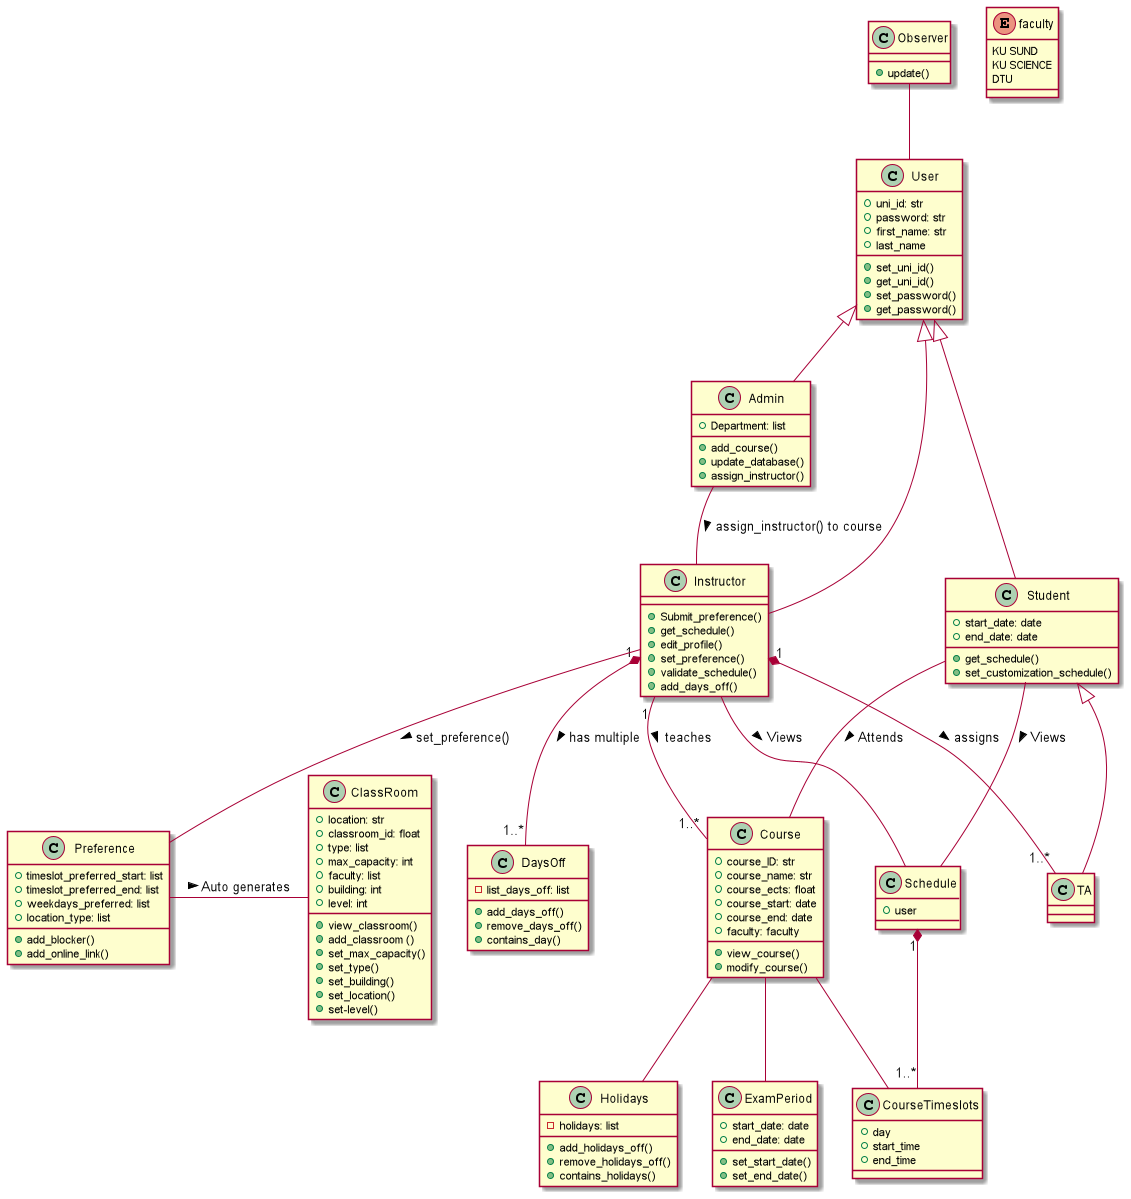

The diagram above was rendered by PlantUML. Its source (embedded in the PNG):
@startuml
'https://plantuml.com/class-diagram

class ClassRoom {
+ location: str
+ classroom_id: float
+ type: list
+ max_capacity: int
+ faculty: list
+ building: int
+ level: int
+ view_classroom()
+ add_classroom ()
+ set_max_capacity()
+ set_type()
+ set_building()
+ set_location()
+ set-level()
}
class Instructor {
+ Submit_preference()
+ get_schedule()
+ edit_profile()
+ set_preference()
+ validate_schedule()
+ add_days_off()

}
class Student {
+ start_date: date
+ end_date: date
+ get_schedule()
+ set_customization_schedule()

}
class Admin {
+ Department: list
+ add_course()
+ update_database()
+ assign_instructor()
}

enum faculty {
KU SUND
KU SCIENCE
DTU

}

class DaysOff {
- list_days_off: list
+ add_days_off()
+ remove_days_off()
+ contains_day()

}

class Holidays {
- holidays: list
+ add_holidays_off()
+ remove_holidays_off()
+ contains_holidays()

}
class Schedule {
+ user

}
class CourseTimeslots {
+ day
+ start_time
+ end_time

}

class ExamPeriod {
+ start_date: date
+ end_date: date
+ set_start_date()
+ set_end_date()

}
class User {
+ uni_id: str
+ password: str
+ first_name: str
+ last_name

+ set_uni_id()
+ get_uni_id()
+ set_password()
+ get_password()
}

class TA {
}

class Observer {
+ update()
}

class Course {
+ course_ID: str
+ course_name: str
+ course_ects: float
+ course_start: date
+ course_end: date
+ faculty: faculty
+ view_course()
+ modify_course()

}
class Preference {
+ timeslot_preferred_start: list
+ timeslot_preferred_end: list
+ weekdays_preferred: list
+ location_type: list
+ add_blocker()
+ add_online_link()
}

User <|-- Admin
User <|-- Student
User <|-- Instructor

Student <|-- TA
Student -- Course: Attends >
Student -- Schedule: Views >

Instructor "1" *-- "1..*" TA : assigns >
Instructor "1" *-- "1..*" DaysOff: has multiple >
Instructor -- Preference: set_preference() >
Instructor "1" -- "1..*" Course: teaches >
Instructor -- Schedule: Views >

Schedule "1" *-- "1..*" CourseTimeslots
Course -- ExamPeriod
Course -- Holidays
Course -- CourseTimeslots

Admin -- Instructor: assign_instructor() to course >

Observer -- User
Preference - ClassRoom: Auto generates >


@enduml